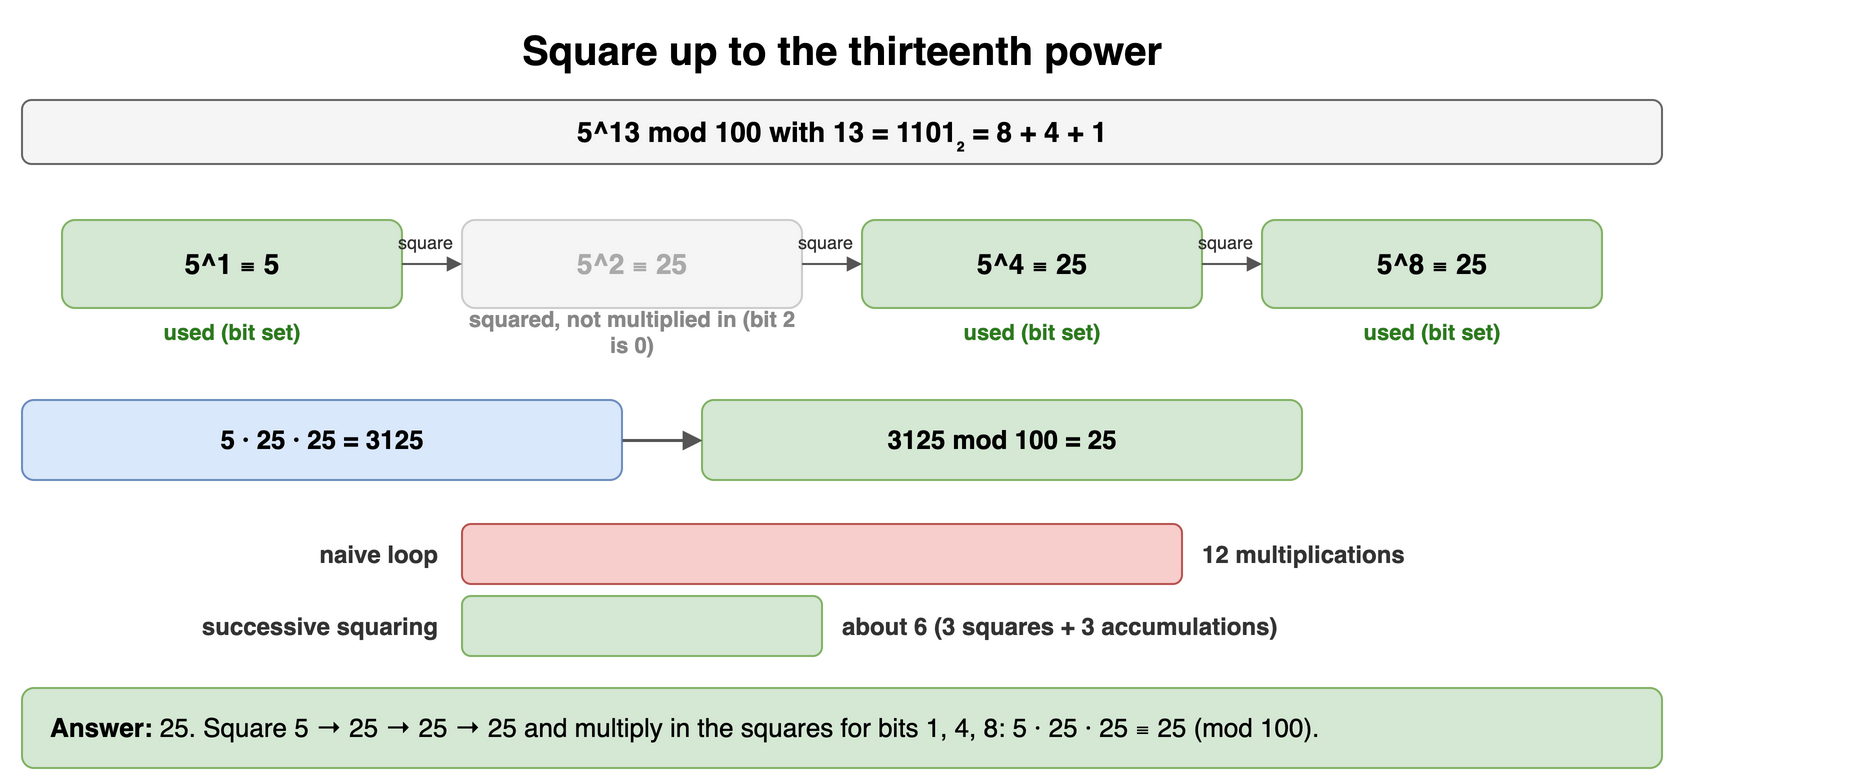

The diagram above was exported from draw.io. Its source (the exported page's mxGraphModel, read from the mxfile embedded in the PNG):
<mxGraphModel dx="900" dy="400" grid="1" gridSize="10" guides="1" tooltips="1" connect="1" arrows="1" fold="1" page="1" pageScale="1" pageWidth="900" pageHeight="400" math="0" shadow="0">
  <root>
    <mxCell id="0" />
    <mxCell id="1" parent="0" />
    <mxCell id="b151" value="Square up to the thirteenth power" style="text;html=1;align=center;verticalAlign=middle;whiteSpace=wrap;fontSize=20;fontStyle=1;" vertex="1" parent="1">
      <mxGeometry x="40" y="10" width="820" height="30" as="geometry" />
    </mxCell>
    <mxCell id="b152" value="5^13 mod 100 with 13 = 1101₂ = 8 + 4 + 1" style="rounded=1;whiteSpace=wrap;html=1;fillColor=#f5f5f5;strokeColor=#666666;fontStyle=1;fontSize=14;" vertex="1" parent="1">
      <mxGeometry x="40" y="50" width="820" height="32" as="geometry" />
    </mxCell>
    <mxCell id="b153" value="5^1 ≡ 5" style="rounded=1;whiteSpace=wrap;html=1;fillColor=#d5e8d4;strokeColor=#82b366;fontSize=14;align=center;fontStyle=1;" vertex="1" parent="1">
      <mxGeometry x="60" y="110" width="170" height="44" as="geometry" />
    </mxCell>
    <mxCell id="b154" value="used (bit set)" style="text;html=1;whiteSpace=wrap;fontSize=11;align=center;verticalAlign=middle;fontSize=11;fontColor=#2d7a1f;fontStyle=1;" vertex="1" parent="1">
      <mxGeometry x="60" y="158" width="170" height="16" as="geometry" />
    </mxCell>
    <mxCell id="b155" value="5^2 ≡ 25" style="rounded=1;whiteSpace=wrap;html=1;fillColor=#f5f5f5;strokeColor=#cccccc;fontSize=14;align=center;fontStyle=1;fontColor=#aaaaaa;" vertex="1" parent="1">
      <mxGeometry x="260" y="110" width="170" height="44" as="geometry" />
    </mxCell>
    <mxCell id="b156" value="squared, not multiplied in (bit 2 is 0)" style="text;html=1;whiteSpace=wrap;fontSize=11;align=center;verticalAlign=middle;fontSize=11;fontColor=#888888;fontStyle=1;" vertex="1" parent="1">
      <mxGeometry x="260" y="158" width="170" height="16" as="geometry" />
    </mxCell>
    <mxCell id="b157" value="" style="endArrow=block;endSize=5;html=1;strokeColor=#555555;" edge="1" parent="1">
      <mxGeometry relative="1" as="geometry">
        <mxPoint x="230" y="132" as="sourcePoint" />
        <mxPoint x="260" y="132" as="targetPoint" />
      </mxGeometry>
    </mxCell>
    <mxCell id="b158" value="square" style="text;html=1;whiteSpace=wrap;fontSize=11;align=left;verticalAlign=middle;fontSize=9;fontColor=#333333;" vertex="1" parent="1">
      <mxGeometry x="226" y="114" width="40" height="14" as="geometry" />
    </mxCell>
    <mxCell id="b159" value="5^4 ≡ 25" style="rounded=1;whiteSpace=wrap;html=1;fillColor=#d5e8d4;strokeColor=#82b366;fontSize=14;align=center;fontStyle=1;" vertex="1" parent="1">
      <mxGeometry x="460" y="110" width="170" height="44" as="geometry" />
    </mxCell>
    <mxCell id="b1510" value="used (bit set)" style="text;html=1;whiteSpace=wrap;fontSize=11;align=center;verticalAlign=middle;fontSize=11;fontColor=#2d7a1f;fontStyle=1;" vertex="1" parent="1">
      <mxGeometry x="460" y="158" width="170" height="16" as="geometry" />
    </mxCell>
    <mxCell id="b1511" value="" style="endArrow=block;endSize=5;html=1;strokeColor=#555555;" edge="1" parent="1">
      <mxGeometry relative="1" as="geometry">
        <mxPoint x="430" y="132" as="sourcePoint" />
        <mxPoint x="460" y="132" as="targetPoint" />
      </mxGeometry>
    </mxCell>
    <mxCell id="b1512" value="square" style="text;html=1;whiteSpace=wrap;fontSize=11;align=left;verticalAlign=middle;fontSize=9;fontColor=#333333;" vertex="1" parent="1">
      <mxGeometry x="426" y="114" width="40" height="14" as="geometry" />
    </mxCell>
    <mxCell id="b1513" value="5^8 ≡ 25" style="rounded=1;whiteSpace=wrap;html=1;fillColor=#d5e8d4;strokeColor=#82b366;fontSize=14;align=center;fontStyle=1;" vertex="1" parent="1">
      <mxGeometry x="660" y="110" width="170" height="44" as="geometry" />
    </mxCell>
    <mxCell id="b1514" value="used (bit set)" style="text;html=1;whiteSpace=wrap;fontSize=11;align=center;verticalAlign=middle;fontSize=11;fontColor=#2d7a1f;fontStyle=1;" vertex="1" parent="1">
      <mxGeometry x="660" y="158" width="170" height="16" as="geometry" />
    </mxCell>
    <mxCell id="b1515" value="" style="endArrow=block;endSize=5;html=1;strokeColor=#555555;" edge="1" parent="1">
      <mxGeometry relative="1" as="geometry">
        <mxPoint x="630" y="132" as="sourcePoint" />
        <mxPoint x="660" y="132" as="targetPoint" />
      </mxGeometry>
    </mxCell>
    <mxCell id="b1516" value="square" style="text;html=1;whiteSpace=wrap;fontSize=11;align=left;verticalAlign=middle;fontSize=9;fontColor=#333333;" vertex="1" parent="1">
      <mxGeometry x="626" y="114" width="40" height="14" as="geometry" />
    </mxCell>
    <mxCell id="b1517" value="5 · 25 · 25 = 3125" style="rounded=1;whiteSpace=wrap;html=1;fillColor=#dae8fc;strokeColor=#6c8ebf;fontSize=13;align=center;fontStyle=1;" vertex="1" parent="1">
      <mxGeometry x="40" y="200" width="300" height="40" as="geometry" />
    </mxCell>
    <mxCell id="b1518" value="3125 mod 100 = 25" style="rounded=1;whiteSpace=wrap;html=1;fillColor=#d5e8d4;strokeColor=#82b366;fontSize=13;align=center;fontStyle=1;" vertex="1" parent="1">
      <mxGeometry x="380" y="200" width="300" height="40" as="geometry" />
    </mxCell>
    <mxCell id="b1519" value="" style="endArrow=block;endSize=6;html=1;strokeWidth=1.5;strokeColor=#555555;fontSize=11;labelBackgroundColor=#ffffff;" edge="1" parent="1" source="b1517" target="b1518">
      <mxGeometry relative="1" as="geometry" />
    </mxCell>
    <mxCell id="b1520" value="naive loop" style="text;html=1;whiteSpace=wrap;fontSize=11;align=right;verticalAlign=middle;fontSize=12;fontColor=#333333;fontStyle=1;" vertex="1" parent="1">
      <mxGeometry x="80" y="262" width="170" height="30" as="geometry" />
    </mxCell>
    <mxCell id="b1521" value="" style="rounded=1;whiteSpace=wrap;html=1;fillColor=#f8cecc;strokeColor=#b85450;fontSize=11;align=center;fontStyle=1;" vertex="1" parent="1">
      <mxGeometry x="260" y="262" width="360.0" height="30" as="geometry" />
    </mxCell>
    <mxCell id="b1522" value="12 multiplications" style="text;html=1;whiteSpace=wrap;fontSize=11;align=left;verticalAlign=middle;fontSize=12;fontColor=#333333;fontStyle=1;" vertex="1" parent="1">
      <mxGeometry x="628.0" y="262" width="320" height="30" as="geometry" />
    </mxCell>
    <mxCell id="b1523" value="successive squaring" style="text;html=1;whiteSpace=wrap;fontSize=11;align=right;verticalAlign=middle;fontSize=12;fontColor=#333333;fontStyle=1;" vertex="1" parent="1">
      <mxGeometry x="80" y="298" width="170" height="30" as="geometry" />
    </mxCell>
    <mxCell id="b1524" value="" style="rounded=1;whiteSpace=wrap;html=1;fillColor=#d5e8d4;strokeColor=#82b366;fontSize=11;align=center;fontStyle=1;" vertex="1" parent="1">
      <mxGeometry x="260" y="298" width="180.0" height="30" as="geometry" />
    </mxCell>
    <mxCell id="b1525" value="about 6 (3 squares + 3 accumulations)" style="text;html=1;whiteSpace=wrap;fontSize=11;align=left;verticalAlign=middle;fontSize=12;fontColor=#333333;fontStyle=1;" vertex="1" parent="1">
      <mxGeometry x="448.0" y="298" width="320" height="30" as="geometry" />
    </mxCell>
    <mxCell id="b1526" value="&lt;b&gt;Answer:&lt;/b&gt; 25. Square 5 → 25 → 25 → 25 and multiply in the squares for bits 1, 4, 8: 5 · 25 · 25 ≡ 25 (mod 100)." style="rounded=1;whiteSpace=wrap;html=1;fillColor=#d5e8d4;strokeColor=#82b366;fontSize=13;align=left;spacingLeft=12;" vertex="1" parent="1">
      <mxGeometry x="40" y="344" width="820" height="40" as="geometry" />
    </mxCell>
  </root>
</mxGraphModel>